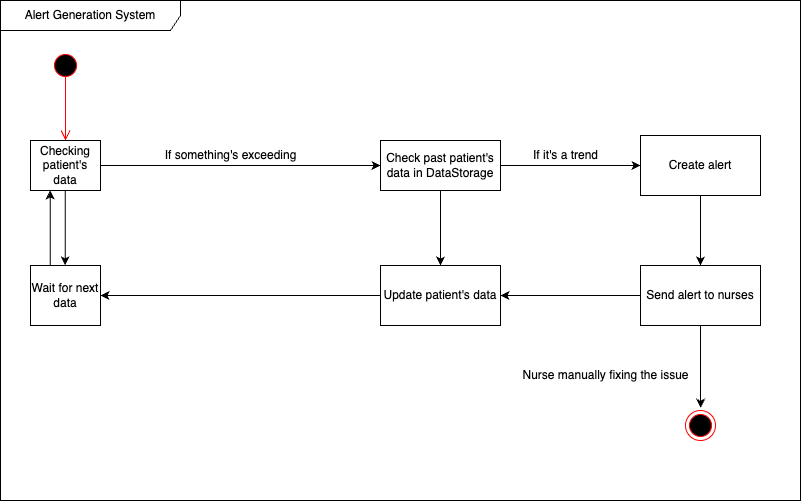

The diagram above was exported from draw.io. Its source (the exported page's mxGraphModel, read from the mxfile embedded in the PNG):
<mxGraphModel dx="1013" dy="527" grid="1" gridSize="10" guides="1" tooltips="1" connect="1" arrows="1" fold="1" page="1" pageScale="1" pageWidth="850" pageHeight="1100" math="0" shadow="0">
  <root>
    <mxCell id="0" />
    <mxCell id="1" parent="0" />
    <mxCell id="lzQ6b_twVxMQovh70ao--2" value="Alert Generation System" style="shape=umlFrame;whiteSpace=wrap;html=1;pointerEvents=0;width=180;height=30;" parent="1" vertex="1">
      <mxGeometry x="100" y="30" width="800" height="500" as="geometry" />
    </mxCell>
    <mxCell id="lzQ6b_twVxMQovh70ao--4" value="" style="ellipse;html=1;shape=startState;fillColor=#000000;strokeColor=#ff0000;" parent="1" vertex="1">
      <mxGeometry x="150" y="80" width="30" height="30" as="geometry" />
    </mxCell>
    <mxCell id="lzQ6b_twVxMQovh70ao--5" value="" style="edgeStyle=orthogonalEdgeStyle;html=1;verticalAlign=bottom;endArrow=open;endSize=8;strokeColor=#ff0000;rounded=0;exitX=0.503;exitY=0.833;exitDx=0;exitDy=0;exitPerimeter=0;entryX=0.5;entryY=0;entryDx=0;entryDy=0;" parent="1" source="lzQ6b_twVxMQovh70ao--4" target="lzQ6b_twVxMQovh70ao--6" edge="1">
      <mxGeometry relative="1" as="geometry">
        <mxPoint x="155" y="170" as="targetPoint" />
        <mxPoint x="155" y="110" as="sourcePoint" />
      </mxGeometry>
    </mxCell>
    <mxCell id="lzQ6b_twVxMQovh70ao--8" value="" style="edgeStyle=orthogonalEdgeStyle;rounded=0;orthogonalLoop=1;jettySize=auto;html=1;" parent="1" source="lzQ6b_twVxMQovh70ao--6" edge="1">
      <mxGeometry relative="1" as="geometry">
        <mxPoint x="480" y="195" as="targetPoint" />
      </mxGeometry>
    </mxCell>
    <mxCell id="lzQ6b_twVxMQovh70ao--11" value="" style="edgeStyle=orthogonalEdgeStyle;rounded=0;orthogonalLoop=1;jettySize=auto;html=1;" parent="1" edge="1">
      <mxGeometry relative="1" as="geometry">
        <mxPoint x="164.67" y="220" as="sourcePoint" />
        <mxPoint x="164.67" y="295" as="targetPoint" />
      </mxGeometry>
    </mxCell>
    <mxCell id="lzQ6b_twVxMQovh70ao--12" style="edgeStyle=orthogonalEdgeStyle;rounded=0;orthogonalLoop=1;jettySize=auto;html=1;exitX=0.75;exitY=0;exitDx=0;exitDy=0;entryX=0.75;entryY=1;entryDx=0;entryDy=0;" parent="1" edge="1">
      <mxGeometry relative="1" as="geometry">
        <mxPoint x="149.67" y="295" as="sourcePoint" />
        <mxPoint x="149.67" y="220" as="targetPoint" />
      </mxGeometry>
    </mxCell>
    <mxCell id="lzQ6b_twVxMQovh70ao--6" value="Checking patient's data" style="html=1;whiteSpace=wrap;" parent="1" vertex="1">
      <mxGeometry x="130" y="170" width="70" height="50" as="geometry" />
    </mxCell>
    <mxCell id="lzQ6b_twVxMQovh70ao--9" value="If something's exceeding" style="text;html=1;align=center;verticalAlign=middle;resizable=0;points=[];autosize=1;strokeColor=none;fillColor=none;" parent="1" vertex="1">
      <mxGeometry x="250" y="170" width="160" height="30" as="geometry" />
    </mxCell>
    <mxCell id="lzQ6b_twVxMQovh70ao--10" value="Wait for next data" style="whiteSpace=wrap;html=1;" parent="1" vertex="1">
      <mxGeometry x="130" y="295" width="70" height="60" as="geometry" />
    </mxCell>
    <mxCell id="lzQ6b_twVxMQovh70ao--25" value="" style="edgeStyle=orthogonalEdgeStyle;rounded=0;orthogonalLoop=1;jettySize=auto;html=1;" parent="1" source="lzQ6b_twVxMQovh70ao--20" target="lzQ6b_twVxMQovh70ao--24" edge="1">
      <mxGeometry relative="1" as="geometry" />
    </mxCell>
    <mxCell id="lzQ6b_twVxMQovh70ao--28" value="" style="edgeStyle=orthogonalEdgeStyle;rounded=0;orthogonalLoop=1;jettySize=auto;html=1;" parent="1" source="lzQ6b_twVxMQovh70ao--20" target="lzQ6b_twVxMQovh70ao--27" edge="1">
      <mxGeometry relative="1" as="geometry" />
    </mxCell>
    <mxCell id="lzQ6b_twVxMQovh70ao--20" value="Check past patient's data in DataStorage" style="html=1;whiteSpace=wrap;" parent="1" vertex="1">
      <mxGeometry x="480" y="170" width="120" height="50" as="geometry" />
    </mxCell>
    <mxCell id="lzQ6b_twVxMQovh70ao--31" value="" style="edgeStyle=orthogonalEdgeStyle;rounded=0;orthogonalLoop=1;jettySize=auto;html=1;" parent="1" source="lzQ6b_twVxMQovh70ao--24" target="lzQ6b_twVxMQovh70ao--30" edge="1">
      <mxGeometry relative="1" as="geometry" />
    </mxCell>
    <mxCell id="lzQ6b_twVxMQovh70ao--24" value="Create alert" style="whiteSpace=wrap;html=1;" parent="1" vertex="1">
      <mxGeometry x="740" y="165" width="120" height="60" as="geometry" />
    </mxCell>
    <mxCell id="lzQ6b_twVxMQovh70ao--26" value="&lt;font style=&quot;font-size: 12px;&quot;&gt;If it's a trend&lt;/font&gt;" style="text;html=1;align=center;verticalAlign=middle;resizable=0;points=[];autosize=1;strokeColor=none;fillColor=none;" parent="1" vertex="1">
      <mxGeometry x="620" y="170" width="90" height="30" as="geometry" />
    </mxCell>
    <mxCell id="lzQ6b_twVxMQovh70ao--29" style="edgeStyle=orthogonalEdgeStyle;rounded=0;orthogonalLoop=1;jettySize=auto;html=1;entryX=1;entryY=0.5;entryDx=0;entryDy=0;" parent="1" source="lzQ6b_twVxMQovh70ao--27" target="lzQ6b_twVxMQovh70ao--10" edge="1">
      <mxGeometry relative="1" as="geometry" />
    </mxCell>
    <mxCell id="lzQ6b_twVxMQovh70ao--27" value="Update patient's data" style="whiteSpace=wrap;html=1;" parent="1" vertex="1">
      <mxGeometry x="480" y="295" width="120" height="60" as="geometry" />
    </mxCell>
    <mxCell id="lzQ6b_twVxMQovh70ao--32" style="edgeStyle=orthogonalEdgeStyle;rounded=0;orthogonalLoop=1;jettySize=auto;html=1;entryX=1;entryY=0.5;entryDx=0;entryDy=0;" parent="1" source="lzQ6b_twVxMQovh70ao--30" target="lzQ6b_twVxMQovh70ao--27" edge="1">
      <mxGeometry relative="1" as="geometry" />
    </mxCell>
    <mxCell id="lzQ6b_twVxMQovh70ao--35" value="" style="edgeStyle=orthogonalEdgeStyle;rounded=0;orthogonalLoop=1;jettySize=auto;html=1;entryX=0.505;entryY=-0.091;entryDx=0;entryDy=0;entryPerimeter=0;" parent="1" source="lzQ6b_twVxMQovh70ao--30" target="lzQ6b_twVxMQovh70ao--38" edge="1">
      <mxGeometry relative="1" as="geometry">
        <mxPoint x="800" y="435" as="targetPoint" />
      </mxGeometry>
    </mxCell>
    <mxCell id="lzQ6b_twVxMQovh70ao--30" value="Send alert to nurses" style="whiteSpace=wrap;html=1;" parent="1" vertex="1">
      <mxGeometry x="740" y="295" width="120" height="60" as="geometry" />
    </mxCell>
    <mxCell id="lzQ6b_twVxMQovh70ao--38" value="" style="ellipse;html=1;shape=endState;fillColor=#000000;strokeColor=#ff0000;" parent="1" vertex="1">
      <mxGeometry x="785" y="440" width="30" height="30" as="geometry" />
    </mxCell>
    <mxCell id="lzQ6b_twVxMQovh70ao--40" value="Nurse manually fixing the issue" style="text;html=1;align=center;verticalAlign=middle;resizable=0;points=[];autosize=1;strokeColor=none;fillColor=none;" parent="1" vertex="1">
      <mxGeometry x="610" y="390" width="190" height="30" as="geometry" />
    </mxCell>
  </root>
</mxGraphModel>